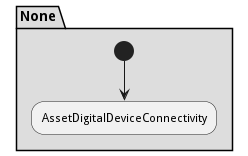

The diagram above was rendered by PlantUML. Its source (embedded in the PNG):
@startuml
partition "None" #dddddd {
(*) --> "AssetDigitalDeviceConnectivity"
}

@enduml